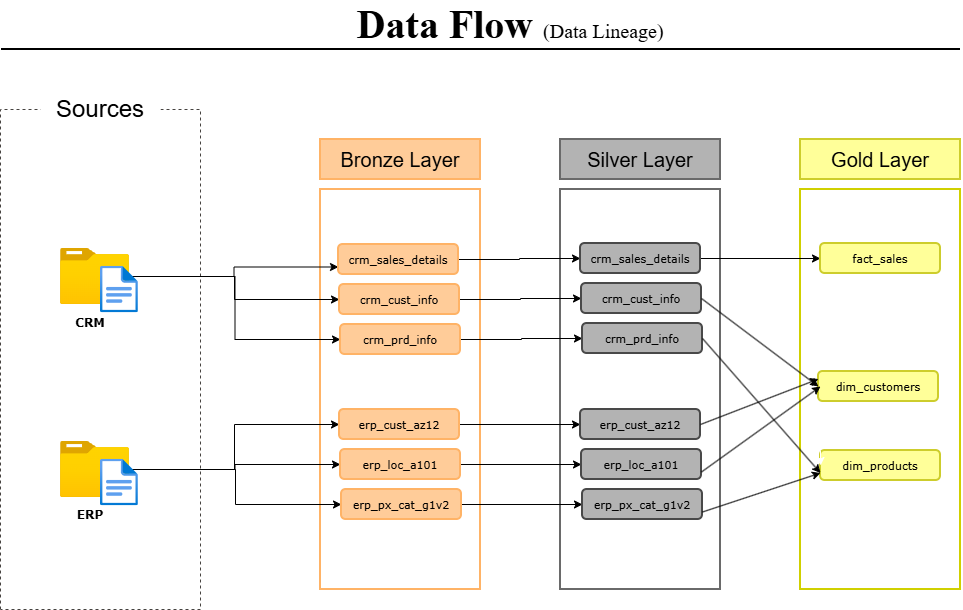

The diagram above was exported from draw.io. Its source (the exported page's mxGraphModel, read from the mxfile embedded in the PNG):
<mxGraphModel dx="2226" dy="751" grid="1" gridSize="10" guides="0" tooltips="1" connect="1" arrows="1" fold="1" page="0" pageScale="1" pageWidth="1920" pageHeight="1200" background="light-dark(#FFFFFF,#FFFFFF)" math="0" shadow="0">
  <root>
    <mxCell id="0" />
    <mxCell id="1" parent="0" />
    <mxCell id="_daTBxf1CFjWehlyfTR_-3" parent="1" style="text;html=1;whiteSpace=wrap;strokeColor=none;fillColor=none;align=center;verticalAlign=middle;rounded=0;fontFamily=Times New Roman;fontStyle=1;fontSize=40;fontColor=light-dark(#000000,#000000);" value="&lt;font&gt;Data Flow &lt;span style=&quot;font-weight: normal;&quot;&gt;&lt;font style=&quot;font-size: 20px;&quot;&gt;(Data Lineage)&lt;/font&gt;&lt;/span&gt;&lt;/font&gt;" vertex="1">
      <mxGeometry height="30" width="480" x="-410" y="120" as="geometry" />
    </mxCell>
    <mxCell id="_daTBxf1CFjWehlyfTR_-9" parent="1" style="rounded=0;whiteSpace=wrap;html=1;fillColor=light-dark(#E3C800,#FFCC99);strokeColor=light-dark(#B09500,#FFB366);fontColor=#000000;strokeWidth=2;" value="&lt;font style=&quot;font-size: 20px; color: light-dark(rgb(0, 0, 0), rgb(0, 0, 0));&quot;&gt;Bronze Layer&lt;/font&gt;" vertex="1">
      <mxGeometry height="40" width="160" x="-360" y="250" as="geometry" />
    </mxCell>
    <mxCell id="_daTBxf1CFjWehlyfTR_-10" parent="1" style="rounded=0;whiteSpace=wrap;html=1;fillColor=none;strokeColor=light-dark(#B09500,#FFB366);fontColor=#000000;strokeWidth=2;" value="" vertex="1">
      <mxGeometry height="400" width="160" x="-360" y="300" as="geometry" />
    </mxCell>
    <mxCell id="_daTBxf1CFjWehlyfTR_-11" parent="1" style="rounded=0;whiteSpace=wrap;html=1;fillColor=light-dark(#647687,#B3B3B3);strokeColor=light-dark(#314354,#6A6A6A);fontColor=#ffffff;strokeWidth=2;" value="&lt;font style=&quot;font-size: 20px; color: light-dark(rgb(0, 0, 0), rgb(0, 0, 0));&quot;&gt;Silver Layer&lt;/font&gt;" vertex="1">
      <mxGeometry height="40" width="160" x="-120" y="250" as="geometry" />
    </mxCell>
    <mxCell id="_daTBxf1CFjWehlyfTR_-13" parent="1" style="rounded=0;whiteSpace=wrap;html=1;fillColor=light-dark(#E3C800,#FFFF99);strokeColor=light-dark(#B09500,#CDCD2C);fontColor=#000000;strokeWidth=2;" value="&lt;font style=&quot;font-size: 20px; color: light-dark(rgb(0, 0, 0), rgb(0, 0, 0));&quot;&gt;Gold Layer&lt;/font&gt;" vertex="1">
      <mxGeometry height="40" width="160" x="120" y="250" as="geometry" />
    </mxCell>
    <mxCell id="_daTBxf1CFjWehlyfTR_-14" parent="1" style="rounded=0;whiteSpace=wrap;html=1;fillColor=none;strokeColor=light-dark(#B09500,#D0D000);fontColor=#000000;strokeWidth=2;" value="" vertex="1">
      <mxGeometry height="400" width="160" x="120" y="300" as="geometry" />
    </mxCell>
    <mxCell id="_daTBxf1CFjWehlyfTR_-17" parent="1" style="rounded=0;whiteSpace=wrap;html=1;rotation=-90;fillStyle=auto;fillColor=none;dashed=1;strokeColor=light-dark(#000000,#464340);labelPosition=center;verticalLabelPosition=bottom;align=center;verticalAlign=top;" value="c" vertex="1">
      <mxGeometry height="200" width="500" x="-830" y="370" as="geometry" />
    </mxCell>
    <mxCell id="_daTBxf1CFjWehlyfTR_-18" parent="1" style="rounded=0;whiteSpace=wrap;html=1;fillColor=light-dark(#FFFFFF,#FFFFFF);strokeColor=none;" value="&lt;font style=&quot;color: light-dark(rgb(0, 0, 0), rgb(0, 0, 0)); font-size: 24px;&quot;&gt;Sources&lt;/font&gt;" vertex="1">
      <mxGeometry height="40" width="120" x="-640" y="200" as="geometry" />
    </mxCell>
    <mxCell id="_daTBxf1CFjWehlyfTR_-136" edge="1" parent="1" source="_daTBxf1CFjWehlyfTR_-19" style="edgeStyle=orthogonalEdgeStyle;rounded=0;orthogonalLoop=1;jettySize=auto;html=1;entryX=0;entryY=0.75;entryDx=0;entryDy=0;strokeColor=light-dark(#000000,#000000);" target="_daTBxf1CFjWehlyfTR_-108">
      <mxGeometry relative="1" as="geometry" />
    </mxCell>
    <mxCell id="_daTBxf1CFjWehlyfTR_-137" edge="1" parent="1" source="_daTBxf1CFjWehlyfTR_-19" style="edgeStyle=orthogonalEdgeStyle;rounded=0;orthogonalLoop=1;jettySize=auto;html=1;entryX=0;entryY=0.5;entryDx=0;entryDy=0;strokeColor=light-dark(#000000,#000000);" target="_daTBxf1CFjWehlyfTR_-109">
      <mxGeometry relative="1" as="geometry" />
    </mxCell>
    <mxCell id="_daTBxf1CFjWehlyfTR_-138" edge="1" parent="1" source="_daTBxf1CFjWehlyfTR_-19" style="edgeStyle=orthogonalEdgeStyle;rounded=0;orthogonalLoop=1;jettySize=auto;html=1;entryX=0;entryY=0.5;entryDx=0;entryDy=0;strokeColor=light-dark(#000000,#000000);" target="_daTBxf1CFjWehlyfTR_-110">
      <mxGeometry relative="1" as="geometry" />
    </mxCell>
    <mxCell id="_daTBxf1CFjWehlyfTR_-19" parent="1" style="image;aspect=fixed;html=1;points=[];align=center;fontSize=12;image=img/lib/azure2/general/Folder_Blank.svg;" value="" vertex="1">
      <mxGeometry height="56.00000000000001" width="69" x="-620" y="359" as="geometry" />
    </mxCell>
    <mxCell id="_daTBxf1CFjWehlyfTR_-20" parent="1" style="image;aspect=fixed;html=1;points=[];align=center;fontSize=12;image=img/lib/azure2/general/File.svg;" value="" vertex="1">
      <mxGeometry height="46.68" width="37.88" x="-580" y="376.68" as="geometry" />
    </mxCell>
    <mxCell id="_daTBxf1CFjWehlyfTR_-21" parent="1" style="text;html=1;whiteSpace=wrap;strokeColor=none;fillColor=none;align=center;verticalAlign=middle;rounded=0;" value="&lt;font style=&quot;color: light-dark(rgb(0, 0, 0), rgb(0, 0, 0));&quot; face=&quot;Verdana&quot;&gt;&lt;b&gt;CRM&lt;/b&gt;&lt;/font&gt;" vertex="1">
      <mxGeometry height="30" width="60" x="-620" y="419" as="geometry" />
    </mxCell>
    <mxCell id="_daTBxf1CFjWehlyfTR_-139" edge="1" parent="1" source="_daTBxf1CFjWehlyfTR_-22" style="edgeStyle=orthogonalEdgeStyle;rounded=0;orthogonalLoop=1;jettySize=auto;html=1;entryX=0;entryY=0.5;entryDx=0;entryDy=0;strokeColor=light-dark(#000000,#000000);" target="_daTBxf1CFjWehlyfTR_-111">
      <mxGeometry relative="1" as="geometry" />
    </mxCell>
    <mxCell id="_daTBxf1CFjWehlyfTR_-140" edge="1" parent="1" source="_daTBxf1CFjWehlyfTR_-22" style="edgeStyle=orthogonalEdgeStyle;rounded=0;orthogonalLoop=1;jettySize=auto;html=1;entryX=0;entryY=0.5;entryDx=0;entryDy=0;strokeColor=light-dark(#000000,#000000);" target="_daTBxf1CFjWehlyfTR_-112">
      <mxGeometry relative="1" as="geometry" />
    </mxCell>
    <mxCell id="_daTBxf1CFjWehlyfTR_-141" edge="1" parent="1" source="_daTBxf1CFjWehlyfTR_-22" style="edgeStyle=orthogonalEdgeStyle;rounded=0;orthogonalLoop=1;jettySize=auto;html=1;entryX=0;entryY=0.5;entryDx=0;entryDy=0;strokeColor=light-dark(#000000,#000000);" target="_daTBxf1CFjWehlyfTR_-113">
      <mxGeometry relative="1" as="geometry" />
    </mxCell>
    <mxCell id="_daTBxf1CFjWehlyfTR_-22" parent="1" style="image;aspect=fixed;html=1;points=[];align=center;fontSize=12;image=img/lib/azure2/general/Folder_Blank.svg;" value="" vertex="1">
      <mxGeometry height="56.00000000000001" width="69" x="-620" y="552" as="geometry" />
    </mxCell>
    <mxCell id="_daTBxf1CFjWehlyfTR_-23" parent="1" style="image;aspect=fixed;html=1;points=[];align=center;fontSize=12;image=img/lib/azure2/general/File.svg;" value="" vertex="1">
      <mxGeometry height="46.68" width="37.88" x="-580" y="569.6800000000001" as="geometry" />
    </mxCell>
    <mxCell id="_daTBxf1CFjWehlyfTR_-24" parent="1" style="text;html=1;whiteSpace=wrap;strokeColor=none;fillColor=none;align=center;verticalAlign=middle;rounded=0;" value="&lt;font style=&quot;color: light-dark(rgb(0, 0, 0), rgb(0, 0, 0));&quot; face=&quot;Verdana&quot;&gt;&lt;b&gt;ERP&lt;/b&gt;&lt;/font&gt;" vertex="1">
      <mxGeometry height="30" width="60" x="-620" y="611" as="geometry" />
    </mxCell>
    <mxCell id="_daTBxf1CFjWehlyfTR_-26" edge="1" parent="1" style="endArrow=none;html=1;rounded=0;" value="">
      <mxGeometry height="50" relative="1" width="50" as="geometry">
        <mxPoint x="-120" y="440" as="sourcePoint" />
        <mxPoint x="-70" y="390" as="targetPoint" />
      </mxGeometry>
    </mxCell>
    <mxCell id="_daTBxf1CFjWehlyfTR_-74" parent="1" style="rounded=0;whiteSpace=wrap;html=1;fillColor=none;strokeColor=light-dark(#B09500,#6A6A6A);fontColor=#000000;strokeWidth=2;" value="" vertex="1">
      <mxGeometry height="400" width="160" x="-120" y="300" as="geometry" />
    </mxCell>
    <mxCell id="_daTBxf1CFjWehlyfTR_-105" edge="1" parent="1" style="edgeStyle=orthogonalEdgeStyle;rounded=0;orthogonalLoop=1;jettySize=auto;html=1;" value="">
      <mxGeometry relative="1" as="geometry">
        <mxPoint x="-39" y="379" as="sourcePoint" />
        <mxPoint x="-41" y="324" as="targetPoint" />
      </mxGeometry>
    </mxCell>
    <mxCell id="_daTBxf1CFjWehlyfTR_-102" edge="1" parent="1" style="endArrow=none;html=1;rounded=0;strokeColor=light-dark(#000000,#000000);strokeWidth=2;" value="">
      <mxGeometry height="50" relative="1" width="50" as="geometry">
        <Array as="points">
          <mxPoint x="-679" y="160" />
        </Array>
        <mxPoint x="280" y="160" as="sourcePoint" />
        <mxPoint x="1" y="160" as="targetPoint" />
      </mxGeometry>
    </mxCell>
    <mxCell id="_daTBxf1CFjWehlyfTR_-151" edge="1" parent="1" source="_daTBxf1CFjWehlyfTR_-108" style="edgeStyle=orthogonalEdgeStyle;rounded=0;orthogonalLoop=1;jettySize=auto;html=1;entryX=0;entryY=0.5;entryDx=0;entryDy=0;strokeColor=light-dark(#000000,#000000);" target="_daTBxf1CFjWehlyfTR_-114">
      <mxGeometry relative="1" as="geometry" />
    </mxCell>
    <mxCell id="_daTBxf1CFjWehlyfTR_-108" parent="1" style="rounded=1;whiteSpace=wrap;html=1;fillColor=light-dark(#E3C800,#FFCC99);strokeColor=light-dark(#B09500,#FFB366);fontColor=#000000;strokeWidth=2;fontSize=10;" value="&lt;font style=&quot;color: light-dark(rgb(0, 0, 0), rgb(0, 0, 0)); font-size: 11px;&quot; face=&quot;Verdana&quot;&gt;crm_sales_details&lt;/font&gt;" vertex="1">
      <mxGeometry height="30" width="120" x="-342" y="355" as="geometry" />
    </mxCell>
    <mxCell id="_daTBxf1CFjWehlyfTR_-152" edge="1" parent="1" source="_daTBxf1CFjWehlyfTR_-109" style="edgeStyle=orthogonalEdgeStyle;rounded=0;orthogonalLoop=1;jettySize=auto;html=1;entryX=0;entryY=0.5;entryDx=0;entryDy=0;strokeColor=light-dark(#000000,#000000);" target="_daTBxf1CFjWehlyfTR_-115">
      <mxGeometry relative="1" as="geometry" />
    </mxCell>
    <mxCell id="_daTBxf1CFjWehlyfTR_-109" parent="1" style="rounded=1;whiteSpace=wrap;html=1;fillColor=light-dark(#E3C800,#FFCC99);strokeColor=light-dark(#B09500,#FFB366);fontColor=#000000;strokeWidth=2;fontSize=10;" value="&lt;font style=&quot;color: light-dark(rgb(0, 0, 0), rgb(0, 0, 0)); font-size: 11px;&quot; face=&quot;Verdana&quot;&gt;crm_cust_info&lt;/font&gt;" vertex="1">
      <mxGeometry height="30" width="120" x="-341" y="395" as="geometry" />
    </mxCell>
    <mxCell id="_daTBxf1CFjWehlyfTR_-153" edge="1" parent="1" source="_daTBxf1CFjWehlyfTR_-110" style="edgeStyle=orthogonalEdgeStyle;rounded=0;orthogonalLoop=1;jettySize=auto;html=1;entryX=0;entryY=0.5;entryDx=0;entryDy=0;strokeColor=light-dark(#000000,#000000);" target="_daTBxf1CFjWehlyfTR_-116">
      <mxGeometry relative="1" as="geometry" />
    </mxCell>
    <mxCell id="_daTBxf1CFjWehlyfTR_-110" parent="1" style="rounded=1;whiteSpace=wrap;html=1;fillColor=light-dark(#E3C800,#FFCC99);strokeColor=light-dark(#B09500,#FFB366);fontColor=#000000;strokeWidth=2;fontSize=10;" value="&lt;font style=&quot;color: light-dark(rgb(0, 0, 0), rgb(0, 0, 0)); font-size: 11px;&quot; face=&quot;Verdana&quot;&gt;crm_prd_info&lt;/font&gt;" vertex="1">
      <mxGeometry height="30" width="120" x="-340" y="435" as="geometry" />
    </mxCell>
    <mxCell id="_daTBxf1CFjWehlyfTR_-148" edge="1" parent="1" source="_daTBxf1CFjWehlyfTR_-111" style="edgeStyle=orthogonalEdgeStyle;rounded=0;orthogonalLoop=1;jettySize=auto;html=1;entryX=0;entryY=0.5;entryDx=0;entryDy=0;strokeColor=light-dark(#000000,#000000);" target="_daTBxf1CFjWehlyfTR_-126">
      <mxGeometry relative="1" as="geometry" />
    </mxCell>
    <mxCell id="_daTBxf1CFjWehlyfTR_-111" parent="1" style="rounded=1;whiteSpace=wrap;html=1;fillColor=light-dark(#E3C800,#FFCC99);strokeColor=light-dark(#B09500,#FFB366);fontColor=#000000;strokeWidth=2;fontSize=10;" value="&lt;font style=&quot;color: light-dark(rgb(0, 0, 0), rgb(0, 0, 0)); font-size: 11px;&quot; face=&quot;Verdana&quot;&gt;erp_cust_az12&lt;/font&gt;" vertex="1">
      <mxGeometry height="30" width="120" x="-341" y="520" as="geometry" />
    </mxCell>
    <mxCell id="_daTBxf1CFjWehlyfTR_-149" edge="1" parent="1" source="_daTBxf1CFjWehlyfTR_-112" style="edgeStyle=orthogonalEdgeStyle;rounded=0;orthogonalLoop=1;jettySize=auto;html=1;entryX=0;entryY=0.5;entryDx=0;entryDy=0;strokeColor=light-dark(#000000,#000000);" target="_daTBxf1CFjWehlyfTR_-127">
      <mxGeometry relative="1" as="geometry" />
    </mxCell>
    <mxCell id="_daTBxf1CFjWehlyfTR_-112" parent="1" style="rounded=1;whiteSpace=wrap;html=1;fillColor=light-dark(#E3C800,#FFCC99);strokeColor=light-dark(#B09500,#FFB366);fontColor=#000000;strokeWidth=2;fontSize=10;" value="&lt;font style=&quot;color: light-dark(rgb(0, 0, 0), rgb(0, 0, 0)); font-size: 11px;&quot; face=&quot;Verdana&quot;&gt;erp_loc_a101&lt;/font&gt;" vertex="1">
      <mxGeometry height="30" width="120" x="-340" y="560" as="geometry" />
    </mxCell>
    <mxCell id="_daTBxf1CFjWehlyfTR_-150" edge="1" parent="1" source="_daTBxf1CFjWehlyfTR_-113" style="edgeStyle=orthogonalEdgeStyle;rounded=0;orthogonalLoop=1;jettySize=auto;html=1;entryX=0;entryY=0.5;entryDx=0;entryDy=0;strokeColor=light-dark(#000000,#000000);" target="_daTBxf1CFjWehlyfTR_-128">
      <mxGeometry relative="1" as="geometry" />
    </mxCell>
    <mxCell id="_daTBxf1CFjWehlyfTR_-113" parent="1" style="rounded=1;whiteSpace=wrap;html=1;fillColor=light-dark(#E3C800,#FFCC99);strokeColor=light-dark(#B09500,#FFB366);fontColor=#000000;strokeWidth=2;fontSize=10;" value="&lt;font style=&quot;color: light-dark(rgb(0, 0, 0), rgb(0, 0, 0)); font-size: 11px;&quot; face=&quot;Verdana&quot;&gt;erp_px_cat_g1v2&lt;/font&gt;" vertex="1">
      <mxGeometry height="30" width="120" x="-339" y="600" as="geometry" />
    </mxCell>
    <mxCell id="_daTBxf1CFjWehlyfTR_-155" edge="1" parent="1" source="_daTBxf1CFjWehlyfTR_-114" style="edgeStyle=orthogonalEdgeStyle;rounded=0;orthogonalLoop=1;jettySize=auto;html=1;entryX=0;entryY=0.5;entryDx=0;entryDy=0;strokeColor=light-dark(#000000,#000000);" target="_daTBxf1CFjWehlyfTR_-120">
      <mxGeometry relative="1" as="geometry" />
    </mxCell>
    <mxCell id="_daTBxf1CFjWehlyfTR_-114" parent="1" style="rounded=1;whiteSpace=wrap;html=1;fillColor=light-dark(#E3C800,#B3B3B3);strokeColor=light-dark(#000000,#494949);fontColor=#000000;strokeWidth=2;fontSize=10;" value="&lt;font style=&quot;color: light-dark(rgb(0, 0, 0), rgb(0, 0, 0)); font-size: 11px;&quot; face=&quot;Verdana&quot;&gt;crm_sales_details&lt;/font&gt;" vertex="1">
      <mxGeometry height="30" width="120" x="-100" y="354" as="geometry" />
    </mxCell>
    <mxCell id="_daTBxf1CFjWehlyfTR_-115" parent="1" style="rounded=1;whiteSpace=wrap;html=1;fillColor=light-dark(#E3C800,#B3B3B3);strokeColor=light-dark(#000000,#494949);fontColor=#000000;strokeWidth=2;fontSize=10;" value="&lt;font style=&quot;color: light-dark(rgb(0, 0, 0), rgb(0, 0, 0)); font-size: 11px;&quot; face=&quot;Verdana&quot;&gt;crm_cust_info&lt;/font&gt;" vertex="1">
      <mxGeometry height="30" width="120" x="-99" y="394" as="geometry" />
    </mxCell>
    <mxCell id="_daTBxf1CFjWehlyfTR_-116" parent="1" style="rounded=1;whiteSpace=wrap;html=1;fillColor=light-dark(#E3C800,#B3B3B3);strokeColor=light-dark(#000000,#494949);fontColor=#000000;strokeWidth=2;fontSize=10;" value="&lt;font style=&quot;color: light-dark(rgb(0, 0, 0), rgb(0, 0, 0)); font-size: 11px;&quot; face=&quot;Verdana&quot;&gt;crm_prd_info&lt;/font&gt;" vertex="1">
      <mxGeometry height="30" width="120" x="-98" y="434" as="geometry" />
    </mxCell>
    <mxCell id="_daTBxf1CFjWehlyfTR_-120" parent="1" style="rounded=1;whiteSpace=wrap;html=1;fillColor=light-dark(#E3C800,#FFFF99);strokeColor=light-dark(#B09500,#CDCD2C);fontColor=light-dark(#000000,#000000);strokeWidth=2;fontSize=10;" value="&lt;font face=&quot;Verdana&quot;&gt;&lt;span style=&quot;font-size: 11px;&quot;&gt;fact_sales&lt;/span&gt;&lt;/font&gt;" vertex="1">
      <mxGeometry height="30" width="120" x="140" y="354" as="geometry" />
    </mxCell>
    <mxCell id="_daTBxf1CFjWehlyfTR_-123" parent="1" style="rounded=1;whiteSpace=wrap;html=1;fillColor=light-dark(#E3C800,#FFFF99);strokeColor=light-dark(#B09500,#CDCD2C);fontColor=#000000;strokeWidth=2;fontSize=10;" value="&lt;font style=&quot;color: light-dark(rgb(0, 0, 0), rgb(0, 0, 0)); font-size: 11px;&quot; face=&quot;Verdana&quot;&gt;dim_customers&lt;/font&gt;" vertex="1">
      <mxGeometry height="30" width="120" x="138" y="482" as="geometry" />
    </mxCell>
    <mxCell id="_daTBxf1CFjWehlyfTR_-125" parent="1" style="rounded=1;whiteSpace=wrap;html=1;fillColor=light-dark(#E3C800,#FFFF99);strokeColor=light-dark(#B09500,#CDCD2C);fontColor=#000000;strokeWidth=2;fontSize=10;" value="&lt;font style=&quot;color: light-dark(rgb(0, 0, 0), rgb(0, 0, 0)); font-size: 11px;&quot; face=&quot;Verdana&quot;&gt;dim_products&lt;/font&gt;" vertex="1">
      <mxGeometry height="30" width="120" x="140" y="561" as="geometry" />
    </mxCell>
    <mxCell id="_daTBxf1CFjWehlyfTR_-126" parent="1" style="rounded=1;whiteSpace=wrap;html=1;fillColor=light-dark(#E3C800,#B3B3B3);strokeColor=light-dark(#000000,#494949);fontColor=light-dark(#000000,#000000);strokeWidth=2;fontSize=10;" value="&lt;span style=&quot;font-family: Verdana; font-size: 11px;&quot;&gt;erp_cust_az12&lt;/span&gt;" vertex="1">
      <mxGeometry height="30" width="120" x="-100" y="520" as="geometry" />
    </mxCell>
    <mxCell id="_daTBxf1CFjWehlyfTR_-127" parent="1" style="rounded=1;whiteSpace=wrap;html=1;fillColor=light-dark(#E3C800,#B3B3B3);strokeColor=light-dark(#000000,#494949);fontColor=light-dark(#000000,#000000);strokeWidth=2;fontSize=10;" value="&lt;span style=&quot;font-family: Verdana; font-size: 11px;&quot;&gt;erp_loc_a101&lt;/span&gt;" vertex="1">
      <mxGeometry height="30" width="120" x="-99" y="560" as="geometry" />
    </mxCell>
    <mxCell id="_daTBxf1CFjWehlyfTR_-128" parent="1" style="rounded=1;whiteSpace=wrap;html=1;fillColor=light-dark(#E3C800,#B3B3B3);strokeColor=light-dark(#000000,#494949);fontColor=light-dark(#000000,#000000);strokeWidth=2;fontSize=10;" value="&lt;span style=&quot;font-family: Verdana; font-size: 11px;&quot;&gt;erp_px_cat_g1v2&lt;/span&gt;" vertex="1">
      <mxGeometry height="30" width="120" x="-98" y="600" as="geometry" />
    </mxCell>
    <mxCell id="_daTBxf1CFjWehlyfTR_-165" edge="1" parent="1" source="_daTBxf1CFjWehlyfTR_-115" style="endArrow=classic;html=1;rounded=0;entryX=0;entryY=0.5;entryDx=0;entryDy=0;exitX=1;exitY=0.5;exitDx=0;exitDy=0;strokeColor=light-dark(#000000,#000000);" target="_daTBxf1CFjWehlyfTR_-123" value="">
      <mxGeometry height="50" relative="1" width="50" as="geometry">
        <Array as="points" />
        <mxPoint x="-180" y="520" as="sourcePoint" />
        <mxPoint x="-130" y="470" as="targetPoint" />
      </mxGeometry>
    </mxCell>
    <mxCell id="_daTBxf1CFjWehlyfTR_-166" edge="1" parent="1" source="_daTBxf1CFjWehlyfTR_-116" style="endArrow=classic;html=1;rounded=0;entryX=0;entryY=0.75;entryDx=0;entryDy=0;exitX=1;exitY=0.5;exitDx=0;exitDy=0;strokeColor=light-dark(#000000,#000000);" target="_daTBxf1CFjWehlyfTR_-125" value="">
      <mxGeometry height="50" relative="1" width="50" as="geometry">
        <Array as="points" />
        <mxPoint x="36" y="457" as="sourcePoint" />
        <mxPoint x="153" y="545" as="targetPoint" />
      </mxGeometry>
    </mxCell>
    <mxCell id="_daTBxf1CFjWehlyfTR_-167" edge="1" parent="1" source="_daTBxf1CFjWehlyfTR_-128" style="endArrow=classic;html=1;rounded=0;entryX=0;entryY=0.75;entryDx=0;entryDy=0;exitX=1;exitY=0.75;exitDx=0;exitDy=0;strokeColor=light-dark(#000000,#000000);" target="_daTBxf1CFjWehlyfTR_-125" value="">
      <mxGeometry height="50" relative="1" width="50" as="geometry">
        <Array as="points" />
        <mxPoint x="50" y="570" as="sourcePoint" />
        <mxPoint x="168" y="690" as="targetPoint" />
      </mxGeometry>
    </mxCell>
    <mxCell id="_daTBxf1CFjWehlyfTR_-168" edge="1" parent="1" source="_daTBxf1CFjWehlyfTR_-127" style="endArrow=classic;html=1;rounded=0;exitX=1;exitY=0.75;exitDx=0;exitDy=0;strokeColor=light-dark(#000000,#000000);" value="">
      <mxGeometry height="50" relative="1" width="50" as="geometry">
        <Array as="points" />
        <mxPoint x="50" y="573" as="sourcePoint" />
        <mxPoint x="140" y="497" as="targetPoint" />
      </mxGeometry>
    </mxCell>
    <mxCell id="_daTBxf1CFjWehlyfTR_-169" edge="1" parent="1" source="_daTBxf1CFjWehlyfTR_-126" style="endArrow=classic;html=1;rounded=0;entryX=0;entryY=0.25;entryDx=0;entryDy=0;exitX=1;exitY=0.5;exitDx=0;exitDy=0;strokeColor=light-dark(#000000,#000000);" target="_daTBxf1CFjWehlyfTR_-123" value="">
      <mxGeometry height="50" relative="1" width="50" as="geometry">
        <Array as="points" />
        <mxPoint x="40" y="549" as="sourcePoint" />
        <mxPoint x="157" y="478" as="targetPoint" />
      </mxGeometry>
    </mxCell>
    <mxCell id="_daTBxf1CFjWehlyfTR_-170" edge="1" parent="1" source="_daTBxf1CFjWehlyfTR_-125" style="edgeStyle=orthogonalEdgeStyle;rounded=0;orthogonalLoop=1;jettySize=auto;html=1;exitX=0;exitY=0;exitDx=0;exitDy=0;entryX=0;entryY=0.5;entryDx=0;entryDy=0;" target="_daTBxf1CFjWehlyfTR_-125">
      <mxGeometry relative="1" as="geometry" />
    </mxCell>
  </root>
</mxGraphModel>